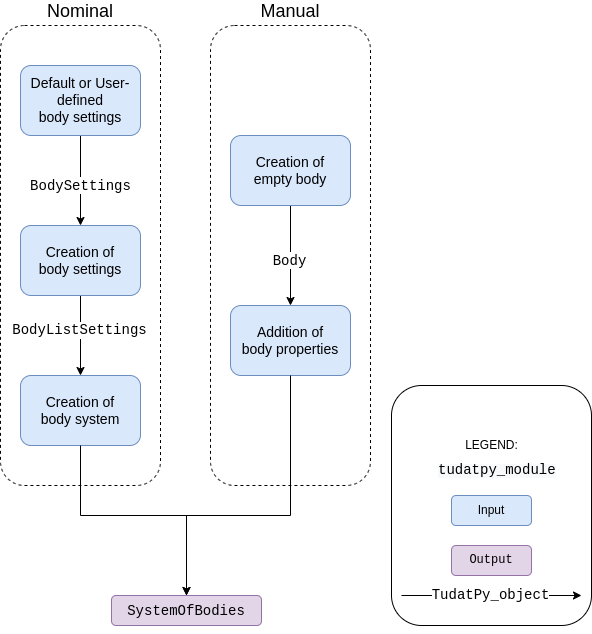

The diagram above was exported from draw.io. Its source (the exported page's mxGraphModel, read from the mxfile embedded in the PNG):
<mxGraphModel dx="1140" dy="1580" grid="1" gridSize="10" guides="1" tooltips="1" connect="1" arrows="1" fold="1" page="1" pageScale="1" pageWidth="1100" pageHeight="850" math="0" shadow="0">
  <root>
    <mxCell id="0" />
    <mxCell id="1" parent="0" />
    <mxCell id="P4K3XKW29_5Jf-HjrCSx-24" value="" style="edgeStyle=orthogonalEdgeStyle;rounded=0;orthogonalLoop=1;jettySize=auto;html=1;fontSize=14;" parent="1" edge="1">
      <mxGeometry relative="1" as="geometry">
        <mxPoint x="385" y="460" as="sourcePoint" />
        <mxPoint x="385" y="530" as="targetPoint" />
      </mxGeometry>
    </mxCell>
    <mxCell id="P4K3XKW29_5Jf-HjrCSx-36" value="&lt;font style=&quot;font-size: 18px;&quot;&gt;Nominal&lt;/font&gt;" style="rounded=1;whiteSpace=wrap;html=1;dashed=1;labelPosition=center;verticalLabelPosition=top;align=center;verticalAlign=bottom;" parent="1" vertex="1">
      <mxGeometry x="199" y="-70" width="160" height="460" as="geometry" />
    </mxCell>
    <mxCell id="P4K3XKW29_5Jf-HjrCSx-16" value="Creation of &lt;br style=&quot;font-size: 14px;&quot;&gt;body system" style="rounded=1;whiteSpace=wrap;html=1;fillColor=#dae8fc;strokeColor=#6c8ebf;fontSize=14;" parent="1" vertex="1">
      <mxGeometry x="219" y="280" width="120" height="70" as="geometry" />
    </mxCell>
    <mxCell id="P4K3XKW29_5Jf-HjrCSx-22" value="&lt;font face=&quot;Courier New&quot;&gt;SystemOfBodies&lt;/font&gt;" style="rounded=1;whiteSpace=wrap;html=1;fillColor=#e1d5e7;strokeColor=#9673a6;fontSize=14;" parent="1" vertex="1">
      <mxGeometry x="310" y="500" width="150" height="30" as="geometry" />
    </mxCell>
    <mxCell id="P4K3XKW29_5Jf-HjrCSx-28" style="edgeStyle=orthogonalEdgeStyle;rounded=0;orthogonalLoop=1;jettySize=auto;html=1;fontFamily=Courier New;fontSize=14;" parent="1" source="P4K3XKW29_5Jf-HjrCSx-25" target="P4K3XKW29_5Jf-HjrCSx-16" edge="1">
      <mxGeometry relative="1" as="geometry" />
    </mxCell>
    <mxCell id="P4K3XKW29_5Jf-HjrCSx-29" value="BodyListSettings" style="edgeLabel;html=1;align=center;verticalAlign=middle;resizable=0;points=[];fontSize=14;fontFamily=Courier New;" parent="P4K3XKW29_5Jf-HjrCSx-28" vertex="1" connectable="0">
      <mxGeometry x="-0.125" y="-1" relative="1" as="geometry">
        <mxPoint as="offset" />
      </mxGeometry>
    </mxCell>
    <mxCell id="P4K3XKW29_5Jf-HjrCSx-25" value="Creation of &lt;br style=&quot;font-size: 14px&quot;&gt;body settings" style="rounded=1;whiteSpace=wrap;html=1;fillColor=#dae8fc;strokeColor=#6c8ebf;fontSize=14;" parent="1" vertex="1">
      <mxGeometry x="219" y="130" width="120" height="70" as="geometry" />
    </mxCell>
    <mxCell id="P4K3XKW29_5Jf-HjrCSx-35" style="edgeStyle=orthogonalEdgeStyle;rounded=0;orthogonalLoop=1;jettySize=auto;html=1;exitX=0.5;exitY=1;exitDx=0;exitDy=0;fontFamily=Courier New;fontSize=14;" parent="1" source="P4K3XKW29_5Jf-HjrCSx-31" edge="1">
      <mxGeometry relative="1" as="geometry">
        <mxPoint x="279" y="130" as="targetPoint" />
      </mxGeometry>
    </mxCell>
    <mxCell id="P4K3XKW29_5Jf-HjrCSx-51" value="&lt;span style=&quot;font-family: &amp;#34;courier new&amp;#34;&quot;&gt;BodySettings&lt;/span&gt;" style="edgeLabel;html=1;align=center;verticalAlign=middle;resizable=0;points=[];fontSize=14;fontFamily=Helvetica;" parent="P4K3XKW29_5Jf-HjrCSx-35" vertex="1" connectable="0">
      <mxGeometry x="-0.6467" y="-1" relative="1" as="geometry">
        <mxPoint x="1" y="34" as="offset" />
      </mxGeometry>
    </mxCell>
    <mxCell id="P4K3XKW29_5Jf-HjrCSx-31" value="Default or User-defined &lt;br&gt;body settings" style="rounded=1;whiteSpace=wrap;html=1;fillColor=#dae8fc;strokeColor=#6c8ebf;fontSize=14;" parent="1" vertex="1">
      <mxGeometry x="219" y="-30" width="120" height="70" as="geometry" />
    </mxCell>
    <mxCell id="P4K3XKW29_5Jf-HjrCSx-40" value="&lt;font style=&quot;font-size: 18px;&quot;&gt;Manual&lt;/font&gt;" style="rounded=1;whiteSpace=wrap;html=1;dashed=1;labelPosition=center;verticalLabelPosition=top;align=center;verticalAlign=bottom;" parent="1" vertex="1">
      <mxGeometry x="409" y="-70" width="160" height="460" as="geometry" />
    </mxCell>
    <mxCell id="P4K3XKW29_5Jf-HjrCSx-43" style="edgeStyle=orthogonalEdgeStyle;rounded=0;orthogonalLoop=1;jettySize=auto;html=1;exitX=0.5;exitY=1;exitDx=0;exitDy=0;entryX=0.5;entryY=0;entryDx=0;entryDy=0;fontFamily=Helvetica;fontSize=14;" parent="1" source="P4K3XKW29_5Jf-HjrCSx-41" target="P4K3XKW29_5Jf-HjrCSx-42" edge="1">
      <mxGeometry relative="1" as="geometry" />
    </mxCell>
    <mxCell id="P4K3XKW29_5Jf-HjrCSx-52" value="&lt;font face=&quot;Courier New&quot;&gt;Body&lt;/font&gt;" style="edgeLabel;html=1;align=center;verticalAlign=middle;resizable=0;points=[];fontSize=14;fontFamily=Helvetica;" parent="P4K3XKW29_5Jf-HjrCSx-43" vertex="1" connectable="0">
      <mxGeometry x="0.097" y="-1" relative="1" as="geometry">
        <mxPoint as="offset" />
      </mxGeometry>
    </mxCell>
    <mxCell id="P4K3XKW29_5Jf-HjrCSx-41" value="Creation of&lt;br&gt;empty body" style="rounded=1;whiteSpace=wrap;html=1;fillColor=#dae8fc;strokeColor=#6c8ebf;fontSize=14;" parent="1" vertex="1">
      <mxGeometry x="429" y="40" width="120" height="70" as="geometry" />
    </mxCell>
    <mxCell id="P4K3XKW29_5Jf-HjrCSx-45" style="edgeStyle=orthogonalEdgeStyle;rounded=0;orthogonalLoop=1;jettySize=auto;html=1;exitX=0.5;exitY=1;exitDx=0;exitDy=0;entryX=0.5;entryY=0;entryDx=0;entryDy=0;fontFamily=Helvetica;fontSize=14;" parent="1" source="P4K3XKW29_5Jf-HjrCSx-16" target="P4K3XKW29_5Jf-HjrCSx-22" edge="1">
      <mxGeometry relative="1" as="geometry">
        <Array as="points">
          <mxPoint x="279" y="420" />
          <mxPoint x="385" y="420" />
        </Array>
        <mxPoint x="385" y="530" as="targetPoint" />
      </mxGeometry>
    </mxCell>
    <mxCell id="P4K3XKW29_5Jf-HjrCSx-42" value="Addition of&lt;br&gt;body properties" style="rounded=1;whiteSpace=wrap;html=1;fillColor=#dae8fc;strokeColor=#6c8ebf;fontSize=14;" parent="1" vertex="1">
      <mxGeometry x="429" y="210" width="120" height="70" as="geometry" />
    </mxCell>
    <mxCell id="c9JJ2Y3SZzoH1PMOvmYE-2" value="" style="rounded=1;whiteSpace=wrap;html=1;labelPosition=left;verticalLabelPosition=top;align=right;verticalAlign=bottom;" parent="1" vertex="1">
      <mxGeometry x="590" y="290" width="200" height="240" as="geometry" />
    </mxCell>
    <mxCell id="c9JJ2Y3SZzoH1PMOvmYE-3" value="Input" style="rounded=1;whiteSpace=wrap;html=1;fillColor=#dae8fc;strokeColor=#6c8ebf;" parent="1" vertex="1">
      <mxGeometry x="650" y="400" width="80" height="30" as="geometry" />
    </mxCell>
    <mxCell id="c9JJ2Y3SZzoH1PMOvmYE-4" value="LEGEND:" style="text;html=1;align=center;verticalAlign=middle;resizable=0;points=[];autosize=1;strokeColor=none;fillColor=none;" parent="1" vertex="1">
      <mxGeometry x="655" y="340" width="70" height="20" as="geometry" />
    </mxCell>
    <mxCell id="c9JJ2Y3SZzoH1PMOvmYE-5" value="Output" style="rounded=1;whiteSpace=wrap;html=1;fillColor=#e1d5e7;strokeColor=#9673a6;fontFamily=Courier New;" parent="1" vertex="1">
      <mxGeometry x="650" y="450" width="80" height="30" as="geometry" />
    </mxCell>
    <mxCell id="c9JJ2Y3SZzoH1PMOvmYE-7" value="&lt;font face=&quot;Courier New&quot; style=&quot;font-size: 14px&quot;&gt;TudatPy_object&lt;/font&gt;" style="edgeStyle=orthogonalEdgeStyle;rounded=0;orthogonalLoop=1;jettySize=auto;html=1;" parent="1" edge="1">
      <mxGeometry relative="1" as="geometry">
        <mxPoint x="600" y="500" as="sourcePoint" />
        <mxPoint x="780" y="500" as="targetPoint" />
        <mxPoint x="-1" as="offset" />
      </mxGeometry>
    </mxCell>
    <mxCell id="c9JJ2Y3SZzoH1PMOvmYE-8" value="&lt;span style=&quot;color: rgb(0 , 0 , 0) ; font-family: &amp;#34;courier new&amp;#34; ; font-style: normal ; font-weight: normal ; letter-spacing: normal ; text-align: center ; text-indent: 0px ; text-transform: none ; word-spacing: 0px ; background-color: rgb(248 , 249 , 250) ; text-decoration: none ; display: inline ; float: none&quot;&gt;&lt;font style=&quot;font-size: 14px&quot;&gt;tudatpy_module&lt;/font&gt;&lt;/span&gt;" style="text;whiteSpace=wrap;html=1;fontFamily=Courier New;" parent="1" vertex="1">
      <mxGeometry x="635" y="360" width="110" height="30" as="geometry" />
    </mxCell>
    <mxCell id="ZoQ-ZA_fxXHTSafb2_SR-3" style="edgeStyle=orthogonalEdgeStyle;rounded=0;orthogonalLoop=1;jettySize=auto;html=1;entryX=0.5;entryY=0;entryDx=0;entryDy=0;fontFamily=Helvetica;fontSize=14;exitX=0.5;exitY=1;exitDx=0;exitDy=0;" edge="1" parent="1" source="P4K3XKW29_5Jf-HjrCSx-42" target="P4K3XKW29_5Jf-HjrCSx-22">
      <mxGeometry relative="1" as="geometry">
        <Array as="points">
          <mxPoint x="489" y="420" />
          <mxPoint x="385" y="420" />
        </Array>
        <mxPoint x="395" y="510" as="targetPoint" />
        <mxPoint x="340" y="390" as="sourcePoint" />
      </mxGeometry>
    </mxCell>
  </root>
</mxGraphModel>